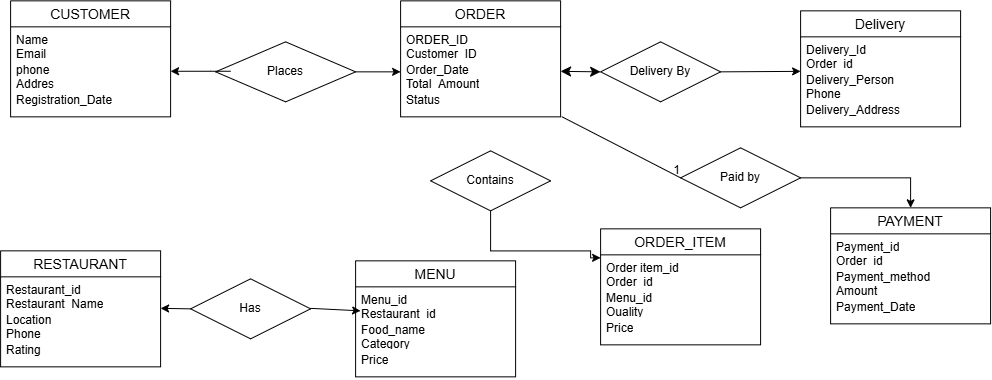

The diagram above was exported from draw.io. Its source (the exported page's mxGraphModel, read from the mxfile embedded in the PNG):
<mxGraphModel dx="2062" dy="661" grid="1" gridSize="10" guides="1" tooltips="1" connect="1" arrows="1" fold="1" page="1" pageScale="1" pageWidth="850" pageHeight="1100" math="0" shadow="0">
  <root>
    <mxCell id="0" />
    <mxCell id="1" parent="0" />
    <mxCell id="CPO6zsp5wp190IMeMFuM-35" parent="1" style="swimlane;fontStyle=0;childLayout=stackLayout;horizontal=1;startSize=26;horizontalStack=0;resizeParent=1;resizeParentMax=0;resizeLast=0;collapsible=1;marginBottom=0;align=center;fontSize=14;" value="CUSTOMER" vertex="1">
      <mxGeometry height="116" width="160" y="10" as="geometry" />
    </mxCell>
    <mxCell id="CPO6zsp5wp190IMeMFuM-36" parent="CPO6zsp5wp190IMeMFuM-35" style="text;strokeColor=none;fillColor=none;spacingLeft=4;spacingRight=4;overflow=hidden;rotatable=0;points=[[0,0.5],[1,0.5]];portConstraint=eastwest;fontSize=12;whiteSpace=wrap;html=1;" value="Name&lt;div&gt;Email&lt;/div&gt;" vertex="1">
      <mxGeometry height="30" width="160" y="26" as="geometry" />
    </mxCell>
    <mxCell id="CPO6zsp5wp190IMeMFuM-37" parent="CPO6zsp5wp190IMeMFuM-35" style="text;strokeColor=none;fillColor=none;spacingLeft=4;spacingRight=4;overflow=hidden;rotatable=0;points=[[0,0.5],[1,0.5]];portConstraint=eastwest;fontSize=12;whiteSpace=wrap;html=1;" value="phone&lt;div&gt;Addres&lt;/div&gt;" vertex="1">
      <mxGeometry height="30" width="160" y="56" as="geometry" />
    </mxCell>
    <mxCell id="CPO6zsp5wp190IMeMFuM-38" parent="CPO6zsp5wp190IMeMFuM-35" style="text;strokeColor=none;fillColor=none;spacingLeft=4;spacingRight=4;overflow=hidden;rotatable=0;points=[[0,0.5],[1,0.5]];portConstraint=eastwest;fontSize=12;whiteSpace=wrap;html=1;" value="Registration_Date" vertex="1">
      <mxGeometry height="30" width="160" y="86" as="geometry" />
    </mxCell>
    <mxCell id="CPO6zsp5wp190IMeMFuM-40" parent="1" style="swimlane;fontStyle=0;childLayout=stackLayout;horizontal=1;startSize=26;horizontalStack=0;resizeParent=1;resizeParentMax=0;resizeLast=0;collapsible=1;marginBottom=0;align=center;fontSize=14;" value="ORDER" vertex="1">
      <mxGeometry height="116" width="160" x="390" y="10" as="geometry" />
    </mxCell>
    <mxCell id="CPO6zsp5wp190IMeMFuM-41" parent="CPO6zsp5wp190IMeMFuM-40" style="text;strokeColor=none;fillColor=none;spacingLeft=4;spacingRight=4;overflow=hidden;rotatable=0;points=[[0,0.5],[1,0.5]];portConstraint=eastwest;fontSize=12;whiteSpace=wrap;html=1;" value="ORDER_ID&lt;div&gt;Customer_ID&lt;/div&gt;&lt;div&gt;&lt;br&gt;&lt;/div&gt;" vertex="1">
      <mxGeometry height="30" width="160" y="26" as="geometry" />
    </mxCell>
    <mxCell id="CPO6zsp5wp190IMeMFuM-42" parent="CPO6zsp5wp190IMeMFuM-40" style="text;strokeColor=none;fillColor=none;spacingLeft=4;spacingRight=4;overflow=hidden;rotatable=0;points=[[0,0.5],[1,0.5]];portConstraint=eastwest;fontSize=12;whiteSpace=wrap;html=1;" value="Order_Date&lt;div&gt;Total_Amount&lt;/div&gt;" vertex="1">
      <mxGeometry height="30" width="160" y="56" as="geometry" />
    </mxCell>
    <mxCell id="CPO6zsp5wp190IMeMFuM-43" parent="CPO6zsp5wp190IMeMFuM-40" style="text;strokeColor=none;fillColor=none;spacingLeft=4;spacingRight=4;overflow=hidden;rotatable=0;points=[[0,0.5],[1,0.5]];portConstraint=eastwest;fontSize=12;whiteSpace=wrap;html=1;" value="Status" vertex="1">
      <mxGeometry height="30" width="160" y="86" as="geometry" />
    </mxCell>
    <mxCell id="CPO6zsp5wp190IMeMFuM-45" parent="1" style="shape=rhombus;perimeter=rhombusPerimeter;whiteSpace=wrap;html=1;align=center;" value="Delivery By" vertex="1">
      <mxGeometry height="60" width="120" x="590" y="51" as="geometry" />
    </mxCell>
    <mxCell id="CPO6zsp5wp190IMeMFuM-46" parent="1" style="swimlane;fontStyle=0;childLayout=stackLayout;horizontal=1;startSize=26;horizontalStack=0;resizeParent=1;resizeParentMax=0;resizeLast=0;collapsible=1;marginBottom=0;align=center;fontSize=14;" value="Delivery" vertex="1">
      <mxGeometry height="116" width="160" x="790" y="20" as="geometry" />
    </mxCell>
    <mxCell id="CPO6zsp5wp190IMeMFuM-47" parent="CPO6zsp5wp190IMeMFuM-46" style="text;strokeColor=none;fillColor=none;spacingLeft=4;spacingRight=4;overflow=hidden;rotatable=0;points=[[0,0.5],[1,0.5]];portConstraint=eastwest;fontSize=12;whiteSpace=wrap;html=1;" value="Delivery_Id&lt;div&gt;Order_id&lt;/div&gt;&lt;div&gt;&lt;br&gt;&lt;/div&gt;" vertex="1">
      <mxGeometry height="30" width="160" y="26" as="geometry" />
    </mxCell>
    <mxCell id="CPO6zsp5wp190IMeMFuM-48" parent="CPO6zsp5wp190IMeMFuM-46" style="text;strokeColor=none;fillColor=none;spacingLeft=4;spacingRight=4;overflow=hidden;rotatable=0;points=[[0,0.5],[1,0.5]];portConstraint=eastwest;fontSize=12;whiteSpace=wrap;html=1;" value="Delivery_Person&lt;div&gt;Phone&lt;/div&gt;&lt;div&gt;&lt;br&gt;&lt;/div&gt;" vertex="1">
      <mxGeometry height="30" width="160" y="56" as="geometry" />
    </mxCell>
    <mxCell id="CPO6zsp5wp190IMeMFuM-49" parent="CPO6zsp5wp190IMeMFuM-46" style="text;strokeColor=none;fillColor=none;spacingLeft=4;spacingRight=4;overflow=hidden;rotatable=0;points=[[0,0.5],[1,0.5]];portConstraint=eastwest;fontSize=12;whiteSpace=wrap;html=1;" value="Delivery_Address" vertex="1">
      <mxGeometry height="30" width="160" y="86" as="geometry" />
    </mxCell>
    <mxCell id="CPO6zsp5wp190IMeMFuM-54" parent="1" style="shape=rhombus;perimeter=rhombusPerimeter;whiteSpace=wrap;html=1;align=center;" value="Has" vertex="1">
      <mxGeometry height="60" width="120" x="180" y="288" as="geometry" />
    </mxCell>
    <mxCell id="IYPJz7_ACrp9t_8ZZqsx-46" edge="1" parent="1" source="CPO6zsp5wp190IMeMFuM-61" style="edgeStyle=orthogonalEdgeStyle;rounded=0;orthogonalLoop=1;jettySize=auto;html=1;entryX=0;entryY=0.25;entryDx=0;entryDy=0;" target="CPO6zsp5wp190IMeMFuM-66" value="">
      <mxGeometry relative="1" as="geometry">
        <Array as="points">
          <mxPoint x="480" y="260" />
          <mxPoint x="580" y="260" />
          <mxPoint x="580" y="267" />
        </Array>
        <mxPoint x="580" y="273" as="targetPoint" />
      </mxGeometry>
    </mxCell>
    <mxCell id="CPO6zsp5wp190IMeMFuM-61" parent="1" style="shape=rhombus;perimeter=rhombusPerimeter;whiteSpace=wrap;html=1;align=center;" value="Contains" vertex="1">
      <mxGeometry height="60" width="120" x="420" y="160" as="geometry" />
    </mxCell>
    <mxCell id="CPO6zsp5wp190IMeMFuM-66" parent="1" style="swimlane;fontStyle=0;childLayout=stackLayout;horizontal=1;startSize=26;horizontalStack=0;resizeParent=1;resizeParentMax=0;resizeLast=0;collapsible=1;marginBottom=0;align=center;fontSize=14;" value="ORDER_ITEM" vertex="1">
      <mxGeometry height="116" width="160" x="590" y="238" as="geometry" />
    </mxCell>
    <mxCell id="CPO6zsp5wp190IMeMFuM-67" parent="CPO6zsp5wp190IMeMFuM-66" style="text;strokeColor=none;fillColor=none;spacingLeft=4;spacingRight=4;overflow=hidden;rotatable=0;points=[[0,0.5],[1,0.5]];portConstraint=eastwest;fontSize=12;whiteSpace=wrap;html=1;" value="Order item_id&lt;div&gt;Order_id&lt;/div&gt;&lt;div&gt;&lt;br&gt;&lt;/div&gt;" vertex="1">
      <mxGeometry height="30" width="160" y="26" as="geometry" />
    </mxCell>
    <mxCell id="CPO6zsp5wp190IMeMFuM-68" parent="CPO6zsp5wp190IMeMFuM-66" style="text;strokeColor=none;fillColor=none;spacingLeft=4;spacingRight=4;overflow=hidden;rotatable=0;points=[[0,0.5],[1,0.5]];portConstraint=eastwest;fontSize=12;whiteSpace=wrap;html=1;" value="Menu_id&lt;div&gt;Ouality&lt;/div&gt;&lt;div&gt;&lt;br&gt;&lt;/div&gt;" vertex="1">
      <mxGeometry height="30" width="160" y="56" as="geometry" />
    </mxCell>
    <mxCell id="CPO6zsp5wp190IMeMFuM-69" parent="CPO6zsp5wp190IMeMFuM-66" style="text;strokeColor=none;fillColor=none;spacingLeft=4;spacingRight=4;overflow=hidden;rotatable=0;points=[[0,0.5],[1,0.5]];portConstraint=eastwest;fontSize=12;whiteSpace=wrap;html=1;" value="Price" vertex="1">
      <mxGeometry height="30" width="160" y="86" as="geometry" />
    </mxCell>
    <mxCell id="IYPJz7_ACrp9t_8ZZqsx-50" edge="1" parent="1" source="CPO6zsp5wp190IMeMFuM-70" style="edgeStyle=orthogonalEdgeStyle;rounded=0;orthogonalLoop=1;jettySize=auto;html=1;entryX=0.5;entryY=0;entryDx=0;entryDy=0;" target="IYPJz7_ACrp9t_8ZZqsx-24" value="">
      <mxGeometry relative="1" as="geometry">
        <mxPoint x="910" y="187" as="targetPoint" />
      </mxGeometry>
    </mxCell>
    <mxCell id="CPO6zsp5wp190IMeMFuM-70" parent="1" style="shape=rhombus;perimeter=rhombusPerimeter;whiteSpace=wrap;html=1;align=center;" value="Paid by" vertex="1">
      <mxGeometry height="60" width="120" x="670" y="157" as="geometry" />
    </mxCell>
    <mxCell id="IYPJz7_ACrp9t_8ZZqsx-8" parent="1" style="swimlane;fontStyle=0;childLayout=stackLayout;horizontal=1;startSize=26;horizontalStack=0;resizeParent=1;resizeParentMax=0;resizeLast=0;collapsible=1;marginBottom=0;align=center;fontSize=14;" value="RESTAURANT" vertex="1">
      <mxGeometry height="116" width="160" x="-10" y="260" as="geometry" />
    </mxCell>
    <mxCell id="IYPJz7_ACrp9t_8ZZqsx-9" parent="IYPJz7_ACrp9t_8ZZqsx-8" style="text;strokeColor=none;fillColor=none;spacingLeft=4;spacingRight=4;overflow=hidden;rotatable=0;points=[[0,0.5],[1,0.5]];portConstraint=eastwest;fontSize=12;whiteSpace=wrap;html=1;" value="Restaurant_id&lt;div&gt;Restaurant_Name&lt;/div&gt;" vertex="1">
      <mxGeometry height="30" width="160" y="26" as="geometry" />
    </mxCell>
    <mxCell id="IYPJz7_ACrp9t_8ZZqsx-10" parent="IYPJz7_ACrp9t_8ZZqsx-8" style="text;strokeColor=none;fillColor=none;spacingLeft=4;spacingRight=4;overflow=hidden;rotatable=0;points=[[0,0.5],[1,0.5]];portConstraint=eastwest;fontSize=12;whiteSpace=wrap;html=1;" value="&lt;div&gt;Location&lt;/div&gt;&lt;div&gt;Phone&lt;/div&gt;" vertex="1">
      <mxGeometry height="30" width="160" y="56" as="geometry" />
    </mxCell>
    <mxCell id="IYPJz7_ACrp9t_8ZZqsx-11" parent="IYPJz7_ACrp9t_8ZZqsx-8" style="text;strokeColor=none;fillColor=none;spacingLeft=4;spacingRight=4;overflow=hidden;rotatable=0;points=[[0,0.5],[1,0.5]];portConstraint=eastwest;fontSize=12;whiteSpace=wrap;html=1;" value="Rating" vertex="1">
      <mxGeometry height="30" width="160" y="86" as="geometry" />
    </mxCell>
    <mxCell id="IYPJz7_ACrp9t_8ZZqsx-20" parent="1" style="swimlane;fontStyle=0;childLayout=stackLayout;horizontal=1;startSize=26;horizontalStack=0;resizeParent=1;resizeParentMax=0;resizeLast=0;collapsible=1;marginBottom=0;align=center;fontSize=14;" value="MENU" vertex="1">
      <mxGeometry height="116" width="160" x="345" y="270" as="geometry" />
    </mxCell>
    <mxCell id="IYPJz7_ACrp9t_8ZZqsx-21" parent="IYPJz7_ACrp9t_8ZZqsx-20" style="text;strokeColor=none;fillColor=none;spacingLeft=4;spacingRight=4;overflow=hidden;rotatable=0;points=[[0,0.5],[1,0.5]];portConstraint=eastwest;fontSize=12;whiteSpace=wrap;html=1;" value="Menu_id&lt;div&gt;Restaurant_id&lt;/div&gt;" vertex="1">
      <mxGeometry height="30" width="160" y="26" as="geometry" />
    </mxCell>
    <mxCell id="IYPJz7_ACrp9t_8ZZqsx-22" parent="IYPJz7_ACrp9t_8ZZqsx-20" style="text;strokeColor=none;fillColor=none;spacingLeft=4;spacingRight=4;overflow=hidden;rotatable=0;points=[[0,0.5],[1,0.5]];portConstraint=eastwest;fontSize=12;whiteSpace=wrap;html=1;" value="Food_name&lt;div&gt;Category&lt;/div&gt;&lt;div&gt;&lt;br&gt;&lt;/div&gt;" vertex="1">
      <mxGeometry height="30" width="160" y="56" as="geometry" />
    </mxCell>
    <mxCell id="IYPJz7_ACrp9t_8ZZqsx-23" parent="IYPJz7_ACrp9t_8ZZqsx-20" style="text;strokeColor=none;fillColor=none;spacingLeft=4;spacingRight=4;overflow=hidden;rotatable=0;points=[[0,0.5],[1,0.5]];portConstraint=eastwest;fontSize=12;whiteSpace=wrap;html=1;" value="Price" vertex="1">
      <mxGeometry height="30" width="160" y="86" as="geometry" />
    </mxCell>
    <mxCell id="IYPJz7_ACrp9t_8ZZqsx-24" parent="1" style="swimlane;fontStyle=0;childLayout=stackLayout;horizontal=1;startSize=26;horizontalStack=0;resizeParent=1;resizeParentMax=0;resizeLast=0;collapsible=1;marginBottom=0;align=center;fontSize=14;" value="PAYMENT" vertex="1">
      <mxGeometry height="116" width="160" x="820" y="217" as="geometry" />
    </mxCell>
    <mxCell id="IYPJz7_ACrp9t_8ZZqsx-25" parent="IYPJz7_ACrp9t_8ZZqsx-24" style="text;strokeColor=none;fillColor=none;spacingLeft=4;spacingRight=4;overflow=hidden;rotatable=0;points=[[0,0.5],[1,0.5]];portConstraint=eastwest;fontSize=12;whiteSpace=wrap;html=1;" value="Payment_id&lt;div&gt;Order_id&lt;/div&gt;&lt;div&gt;&lt;br&gt;&lt;/div&gt;" vertex="1">
      <mxGeometry height="30" width="160" y="26" as="geometry" />
    </mxCell>
    <mxCell id="IYPJz7_ACrp9t_8ZZqsx-26" parent="IYPJz7_ACrp9t_8ZZqsx-24" style="text;strokeColor=none;fillColor=none;spacingLeft=4;spacingRight=4;overflow=hidden;rotatable=0;points=[[0,0.5],[1,0.5]];portConstraint=eastwest;fontSize=12;whiteSpace=wrap;html=1;" value="Payment_method&lt;div&gt;Amount&lt;/div&gt;&lt;div&gt;&lt;br&gt;&lt;/div&gt;" vertex="1">
      <mxGeometry height="30" width="160" y="56" as="geometry" />
    </mxCell>
    <mxCell id="IYPJz7_ACrp9t_8ZZqsx-27" parent="IYPJz7_ACrp9t_8ZZqsx-24" style="text;strokeColor=none;fillColor=none;spacingLeft=4;spacingRight=4;overflow=hidden;rotatable=0;points=[[0,0.5],[1,0.5]];portConstraint=eastwest;fontSize=12;whiteSpace=wrap;html=1;" value="Payment_Date" vertex="1">
      <mxGeometry height="30" width="160" y="86" as="geometry" />
    </mxCell>
    <mxCell id="IYPJz7_ACrp9t_8ZZqsx-32" edge="1" parent="1" source="CPO6zsp5wp190IMeMFuM-39" style="edgeStyle=none;orthogonalLoop=1;jettySize=auto;html=1;endArrow=classic;startArrow=classic;endSize=8;startSize=8;rounded=0;" value="">
      <mxGeometry relative="1" width="100" as="geometry">
        <Array as="points" />
        <mxPoint x="150" y="80.5" as="sourcePoint" />
        <mxPoint x="250" y="80.5" as="targetPoint" />
      </mxGeometry>
    </mxCell>
    <mxCell id="CPO6zsp5wp190IMeMFuM-39" parent="1" style="shape=rhombus;perimeter=rhombusPerimeter;whiteSpace=wrap;html=1;align=center;" value="Places" vertex="1">
      <mxGeometry height="60" width="140" x="205" y="51" as="geometry" />
    </mxCell>
    <mxCell id="IYPJz7_ACrp9t_8ZZqsx-34" edge="1" parent="1" source="CPO6zsp5wp190IMeMFuM-39" style="edgeStyle=none;orthogonalLoop=1;jettySize=auto;html=1;rounded=0;entryX=0;entryY=0.5;entryDx=0;entryDy=0;exitX=1;exitY=0.5;exitDx=0;exitDy=0;" target="CPO6zsp5wp190IMeMFuM-42" value="">
      <mxGeometry relative="1" width="100" as="geometry">
        <Array as="points" />
        <mxPoint x="320" y="77.5" as="sourcePoint" />
        <mxPoint x="420" y="77.5" as="targetPoint" />
      </mxGeometry>
    </mxCell>
    <mxCell id="IYPJz7_ACrp9t_8ZZqsx-37" edge="1" parent="1" source="CPO6zsp5wp190IMeMFuM-45" style="edgeStyle=none;orthogonalLoop=1;jettySize=auto;html=1;rounded=0;exitX=1;exitY=0.5;exitDx=0;exitDy=0;" value="">
      <mxGeometry relative="1" width="100" as="geometry">
        <Array as="points" />
        <mxPoint x="690" y="80.5" as="sourcePoint" />
        <mxPoint x="790" y="80.5" as="targetPoint" />
      </mxGeometry>
    </mxCell>
    <mxCell id="IYPJz7_ACrp9t_8ZZqsx-38" edge="1" parent="1" style="edgeStyle=none;orthogonalLoop=1;jettySize=auto;html=1;endArrow=classic;startArrow=classic;endSize=8;startSize=8;rounded=0;entryX=0;entryY=0.5;entryDx=0;entryDy=0;" target="CPO6zsp5wp190IMeMFuM-45" value="">
      <mxGeometry relative="1" width="100" as="geometry">
        <Array as="points" />
        <mxPoint x="550" y="80.5" as="sourcePoint" />
        <mxPoint x="650" y="80.5" as="targetPoint" />
      </mxGeometry>
    </mxCell>
    <mxCell id="IYPJz7_ACrp9t_8ZZqsx-44" edge="1" parent="1" style="edgeStyle=none;orthogonalLoop=1;jettySize=auto;html=1;rounded=0;" value="">
      <mxGeometry relative="1" width="100" as="geometry">
        <Array as="points" />
        <mxPoint x="300" y="317.5" as="sourcePoint" />
        <mxPoint x="350" y="320" as="targetPoint" />
      </mxGeometry>
    </mxCell>
    <mxCell id="IYPJz7_ACrp9t_8ZZqsx-45" edge="1" parent="1" source="CPO6zsp5wp190IMeMFuM-54" style="edgeStyle=none;orthogonalLoop=1;jettySize=auto;html=1;rounded=0;exitX=0;exitY=0.5;exitDx=0;exitDy=0;" value="">
      <mxGeometry relative="1" width="100" as="geometry">
        <Array as="points" />
        <mxPoint x="210" y="317.5" as="sourcePoint" />
        <mxPoint x="150" y="317.5" as="targetPoint" />
      </mxGeometry>
    </mxCell>
    <mxCell id="IYPJz7_ACrp9t_8ZZqsx-47" edge="1" parent="1" source="CPO6zsp5wp190IMeMFuM-43" style="endArrow=none;html=1;rounded=0;entryX=0;entryY=0.5;entryDx=0;entryDy=0;exitX=1.007;exitY=0.993;exitDx=0;exitDy=0;exitPerimeter=0;" target="CPO6zsp5wp190IMeMFuM-70" value="">
      <mxGeometry relative="1" as="geometry">
        <mxPoint x="520" y="140" as="sourcePoint" />
        <mxPoint x="680" y="140" as="targetPoint" />
      </mxGeometry>
    </mxCell>
    <mxCell id="IYPJz7_ACrp9t_8ZZqsx-48" connectable="0" parent="IYPJz7_ACrp9t_8ZZqsx-47" style="resizable=0;html=1;whiteSpace=wrap;align=right;verticalAlign=bottom;" value="1" vertex="1">
      <mxGeometry relative="1" x="1" as="geometry" />
    </mxCell>
    <mxCell id="IYPJz7_ACrp9t_8ZZqsx-56" edge="1" parent="1" style="edgeStyle=none;orthogonalLoop=1;jettySize=auto;html=1;rounded=0;" value="">
      <mxGeometry relative="1" width="100" as="geometry">
        <Array as="points">
          <mxPoint x="200" y="80.41" />
        </Array>
        <mxPoint x="220" y="80.41" as="sourcePoint" />
        <mxPoint x="160" y="80.41" as="targetPoint" />
      </mxGeometry>
    </mxCell>
  </root>
</mxGraphModel>